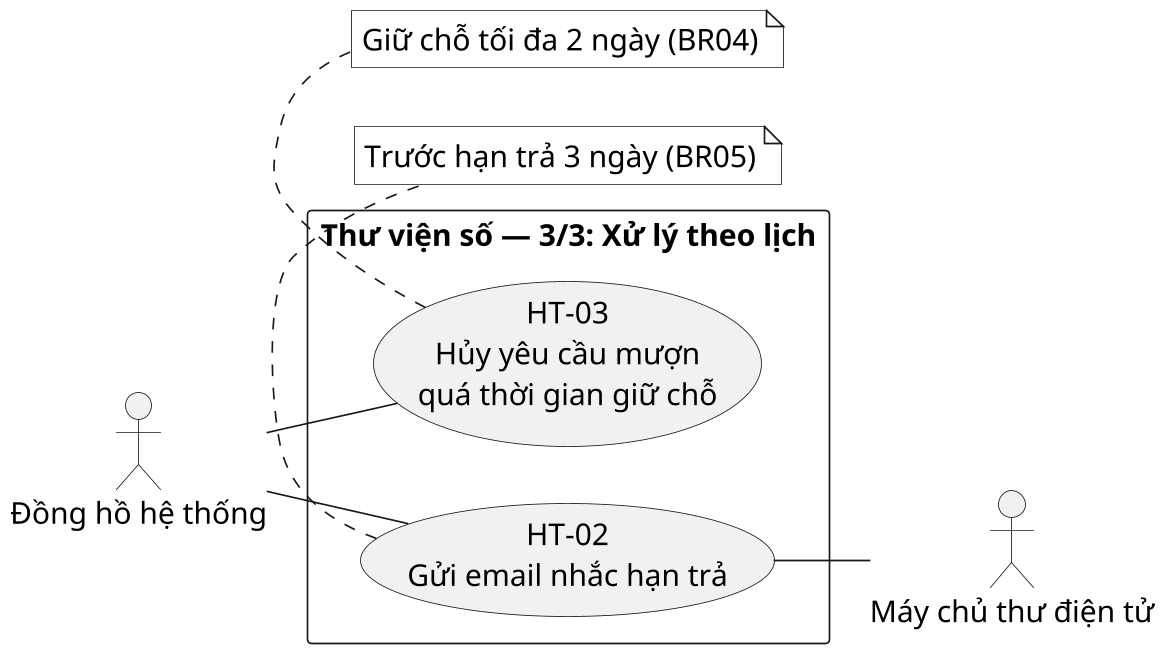

The diagram above was rendered by PlantUML. Its source (embedded in the PNG):
@startuml
skinparam backgroundColor white
skinparam shadowing false
skinparam defaultFontName DejaVu Sans
skinparam defaultFontSize 18
skinparam monochrome true
skinparam packageStyle rectangle
skinparam dpi 160
skinparam nodesep 35
skinparam ranksep 35
skinparam classAttributeIconSize 0
hide circle
left to right direction
actor "Đồng hồ hệ thống" as C
actor "Máy chủ thư điện tử" as M
package "Thư viện số — 3/3: Xử lý theo lịch" {
usecase "HT-02\nGửi email nhắc hạn trả" as H2
usecase "HT-03\nHủy yêu cầu mượn\nquá thời gian giữ chỗ" as H3
}
C -- H2
C -- H3
H2 -- M
note bottom of H2 : Trước hạn trả 3 ngày (BR05)
note bottom of H3 : Giữ chỗ tối đa 2 ngày (BR04)
@enduml